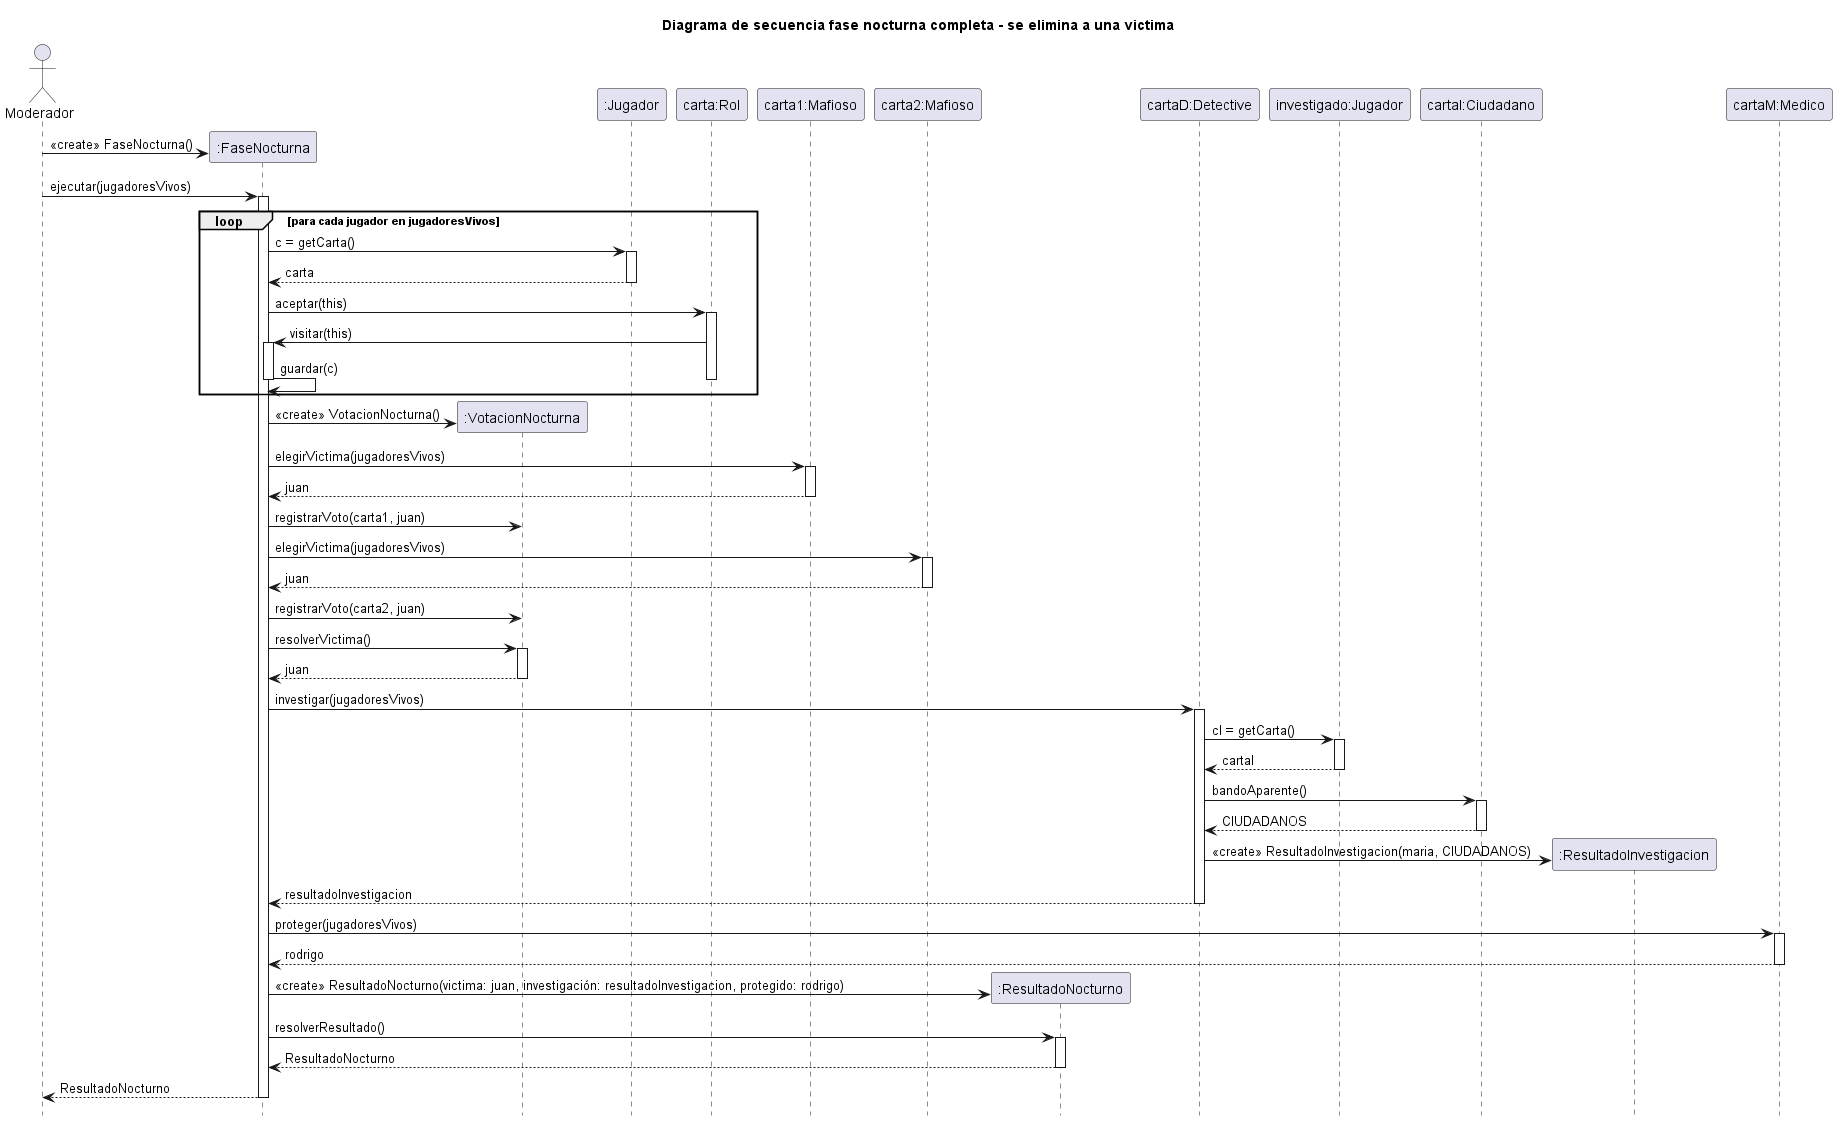

The diagram above was rendered by PlantUML. Its source (embedded in the PNG):
@startuml
skinparam classAttributeIconSize 0
hide footbox

title Diagrama de secuencia fase nocturna completa - se elimina a una victima

actor "Moderador" as mod

' participant ":EstadoPartida" as estado
' mod -> estado ** : <<create>> EstadoPartida([mica, sonny, cami, franco, rodrigo, maria, juan])


' participant ":FaseApertura" as fa
' mod -> fa ** : <<create>> FaseApertura()
' mod -> fa : ejecutar(jugadoresMafiosos)
' activate fa

participant ":FaseNocturna" as fn
participant ":VotacionNocturna" as vn

participant ":Jugador" as j
participant "carta:Rol" as carta

'participant "mafioso1:Jugador" as mafioso1
participant "carta1:Mafioso" as carta1

'participant "mafioso2:Jugador" as mafioso2
participant "carta2:Mafioso" as carta2

' fa -> mafioso1 : registrarComplices([mafioso2])
' fa -> mafioso2 : registrarComplices([mafioso1])

' deactivate fa


participant ":ResultadoNocturno" as resultado

'participant "detective:Jugador" as cami
participant "cartaD:Detective" as cartaD
participant "investigado:Jugador" as maria
participant "cartaI:Ciudadano" as cartaI
participant ":ResultadoInvestigacion" as ResultadoInvestigacion
'participant "medico:Jugador" as franco
participant "cartaM:Medico" as cartaF

' participant ":HistorialPartida" as h
' participant ":CondicionDeVictoria" as cdv

mod -> fn ** : <<create>> FaseNocturna()
mod -> fn : ejecutar(jugadoresVivos)

activate fn

    loop para cada jugador en jugadoresVivos
    fn -> j : c = getCarta()
    activate j
    j --> fn : carta
    deactivate j

    fn -> carta : aceptar(this)
    activate carta
    carta -> fn : visitar(this)
    activate fn
    fn -> fn : guardar(c)
    deactivate fn
    deactivate carta
    end

    fn -> vn ** : <<create>> VotacionNocturna()
    fn -> carta1 : elegirVictima(jugadoresVivos)
    activate carta1
    carta1 --> fn : juan
    deactivate carta1
    fn -> vn : registrarVoto(carta1, juan)
    fn -> carta2 : elegirVictima(jugadoresVivos)
    activate carta2
    carta2 --> fn : juan
    deactivate carta2
    fn -> vn : registrarVoto(carta2, juan)

    fn -> vn : resolverVictima()
    activate vn
    vn --> fn : juan
    deactivate vn


    fn -> cartaD : investigar(jugadoresVivos)
    activate cartaD
    
    cartaD -> maria : cI = getCarta()
    activate maria
    maria --> cartaD : cartaI
    deactivate maria

    cartaD -> cartaI : bandoAparente()
    activate cartaI
    
    cartaI --> cartaD : CIUDADANOS
    deactivate cartaI

    cartaD -> ResultadoInvestigacion ** : <<create>> ResultadoInvestigacion(maria, CIUDADANOS)    
    cartaD --> fn : resultadoInvestigacion
    deactivate cartaD


    fn -> cartaF : proteger(jugadoresVivos)
    activate cartaF
    cartaF --> fn : rodrigo
    deactivate cartaF

''''''''''''''''''''''''''''''''''''''''''''''''''''
    fn -> resultado ** : <<create>> ResultadoNocturno(victima: juan, investigación: resultadoInvestigacion, protegido: rodrigo)
    fn -> resultado : resolverResultado()
    activate resultado
    resultado --> fn : ResultadoNocturno
    deactivate resultado
    
    fn --> mod : ResultadoNocturno

deactivate fn

' mod -> estado : registrarResultado(ResultadoNocturno)
' mod -> h : registrarResultado(ResultadoNocturno)

' mod -> resultado : getEliminado()
' activate resultado
' resultado --> mod : juan
' deactivate resultado

' mod -> estado : eliminarJugador(juan)

' mod -> cdv : verificarCondicion(estado)

' cdv --> mod : No se cumple la condición de victoria




@enduml